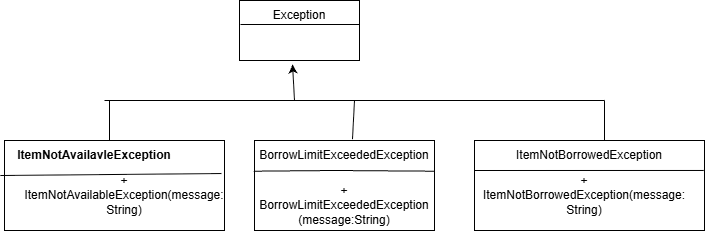

The diagram above was exported from draw.io. Its source (the exported page's mxGraphModel, read from the mxfile embedded in the PNG):
<mxGraphModel dx="766" dy="454" grid="1" gridSize="10" guides="1" tooltips="1" connect="1" arrows="1" fold="1" page="1" pageScale="1" pageWidth="850" pageHeight="1100" math="0" shadow="0">
  <root>
    <mxCell id="0" />
    <mxCell id="1" parent="0" />
    <mxCell id="qvB-r1lMyUYLgufj99aW-1" parent="1" style="rounded=0;whiteSpace=wrap;html=1;" value="" vertex="1">
      <mxGeometry height="90" width="220" x="70" y="250" as="geometry" />
    </mxCell>
    <mxCell id="qvB-r1lMyUYLgufj99aW-3" edge="1" parent="1" source="qvB-r1lMyUYLgufj99aW-1" style="endArrow=none;html=1;rounded=0;defaultLabelBackgroundColor=page;labelPadding=0 4;exitX=-0.019;exitY=0.389;exitDx=0;exitDy=0;exitPerimeter=0;entryX=0.986;entryY=0.367;entryDx=0;entryDy=0;entryPerimeter=0;" target="qvB-r1lMyUYLgufj99aW-1" value="">
      <mxGeometry height="50" relative="1" width="50" as="geometry">
        <mxPoint x="370" y="260" as="sourcePoint" />
        <mxPoint x="420" y="210" as="targetPoint" />
      </mxGeometry>
    </mxCell>
    <mxCell id="qvB-r1lMyUYLgufj99aW-5" parent="1" style="rounded=0;whiteSpace=wrap;html=1;" value="" vertex="1">
      <mxGeometry height="60" width="120" x="305" y="110" as="geometry" />
    </mxCell>
    <mxCell id="qvB-r1lMyUYLgufj99aW-6" edge="1" parent="1" source="qvB-r1lMyUYLgufj99aW-5" style="endArrow=none;html=1;rounded=0;defaultLabelBackgroundColor=page;labelPadding=0 4;exitX=0.008;exitY=0.4;exitDx=0;exitDy=0;exitPerimeter=0;entryX=0.997;entryY=0.4;entryDx=0;entryDy=0;entryPerimeter=0;" target="qvB-r1lMyUYLgufj99aW-5" value="">
      <mxGeometry height="50" relative="1" width="50" as="geometry">
        <mxPoint x="370" y="260" as="sourcePoint" />
        <mxPoint x="420" y="210" as="targetPoint" />
      </mxGeometry>
    </mxCell>
    <mxCell id="qvB-r1lMyUYLgufj99aW-7" parent="1" style="text;html=1;whiteSpace=wrap;strokeColor=none;fillColor=none;align=center;verticalAlign=middle;rounded=0;" value="Exception" vertex="1">
      <mxGeometry height="30" width="60" x="335" y="110" as="geometry" />
    </mxCell>
    <mxCell id="qvB-r1lMyUYLgufj99aW-8" parent="1" style="rounded=0;whiteSpace=wrap;html=1;" value="" vertex="1">
      <mxGeometry height="90" width="180" x="320" y="250" as="geometry" />
    </mxCell>
    <mxCell id="qvB-r1lMyUYLgufj99aW-9" edge="1" parent="1" source="qvB-r1lMyUYLgufj99aW-8" style="endArrow=none;html=1;rounded=0;defaultLabelBackgroundColor=page;labelPadding=0 4;entryX=1;entryY=0.341;entryDx=0;entryDy=0;exitX=-0.004;exitY=0.341;exitDx=0;exitDy=0;entryPerimeter=0;exitPerimeter=0;" target="qvB-r1lMyUYLgufj99aW-8" value="">
      <mxGeometry height="50" relative="1" width="50" x="-0.1132" as="geometry">
        <Array as="points">
          <mxPoint x="400" y="280" />
        </Array>
        <mxPoint x="335" y="280" as="sourcePoint" />
        <mxPoint x="455" y="280" as="targetPoint" />
      </mxGeometry>
    </mxCell>
    <mxCell id="qvB-r1lMyUYLgufj99aW-13" parent="1" style="text;html=1;whiteSpace=wrap;strokeColor=none;fillColor=none;align=center;verticalAlign=middle;rounded=0;" value="&lt;strong&gt;ItemNotAvailavleException&lt;/strong&gt;" vertex="1">
      <mxGeometry height="30" width="60" x="130" y="250" as="geometry" />
    </mxCell>
    <mxCell id="qvB-r1lMyUYLgufj99aW-15" parent="1" style="text;html=1;whiteSpace=wrap;strokeColor=none;fillColor=none;align=center;verticalAlign=middle;rounded=0;" value="BorrowLimitExceededException" vertex="1">
      <mxGeometry height="30" width="60" x="380" y="250" as="geometry" />
    </mxCell>
    <mxCell id="qvB-r1lMyUYLgufj99aW-16" parent="1" style="rounded=0;whiteSpace=wrap;html=1;" value="" vertex="1">
      <mxGeometry height="90" width="230" x="540" y="250" as="geometry" />
    </mxCell>
    <mxCell id="qvB-r1lMyUYLgufj99aW-17" parent="1" style="text;html=1;whiteSpace=wrap;strokeColor=none;fillColor=none;align=center;verticalAlign=middle;rounded=0;" value="ItemNotBorrowedException" vertex="1">
      <mxGeometry height="30" width="60" x="625" y="250" as="geometry" />
    </mxCell>
    <mxCell id="qvB-r1lMyUYLgufj99aW-18" edge="1" parent="1" style="endArrow=none;html=1;rounded=0;defaultLabelBackgroundColor=page;labelPadding=0 4;entryX=0.997;entryY=0.333;entryDx=0;entryDy=0;entryPerimeter=0;" target="qvB-r1lMyUYLgufj99aW-16" value="">
      <mxGeometry height="50" relative="1" width="50" as="geometry">
        <mxPoint x="540" y="280" as="sourcePoint" />
        <mxPoint x="590" y="230" as="targetPoint" />
      </mxGeometry>
    </mxCell>
    <mxCell id="qvB-r1lMyUYLgufj99aW-19" parent="1" style="text;html=1;whiteSpace=wrap;strokeColor=none;fillColor=none;align=center;verticalAlign=middle;rounded=0;" value="+ ItemNotAvailableException(message: String)" vertex="1">
      <mxGeometry height="30" width="80" x="150" y="290" as="geometry" />
    </mxCell>
    <mxCell id="qvB-r1lMyUYLgufj99aW-20" parent="1" style="text;html=1;whiteSpace=wrap;strokeColor=none;fillColor=none;align=center;verticalAlign=middle;rounded=0;" value="+ BorrowLimitExceededException&lt;div&gt;(message:String)&lt;/div&gt;" vertex="1">
      <mxGeometry height="30" width="60" x="380" y="300" as="geometry" />
    </mxCell>
    <mxCell id="qvB-r1lMyUYLgufj99aW-21" parent="1" style="text;html=1;whiteSpace=wrap;strokeColor=none;fillColor=none;align=center;verticalAlign=middle;rounded=0;" value="+ ItemNotBorrowedException(message: String)" vertex="1">
      <mxGeometry height="30" width="60" x="620" y="290" as="geometry" />
    </mxCell>
    <mxCell id="qvB-r1lMyUYLgufj99aW-22" edge="1" parent="1" style="endArrow=none;html=1;rounded=0;defaultLabelBackgroundColor=page;labelPadding=0 4;" value="">
      <mxGeometry height="50" relative="1" width="50" as="geometry">
        <mxPoint x="170" y="210" as="sourcePoint" />
        <mxPoint x="670" y="210" as="targetPoint" />
      </mxGeometry>
    </mxCell>
    <mxCell id="qvB-r1lMyUYLgufj99aW-23" edge="1" parent="1" source="qvB-r1lMyUYLgufj99aW-15" style="endArrow=none;html=1;rounded=0;defaultLabelBackgroundColor=page;labelPadding=0 4;exitX=0.633;exitY=-0.044;exitDx=0;exitDy=0;exitPerimeter=0;" value="">
      <mxGeometry height="50" relative="1" width="50" as="geometry">
        <mxPoint x="370" y="260" as="sourcePoint" />
        <mxPoint x="420" y="210" as="targetPoint" />
      </mxGeometry>
    </mxCell>
    <mxCell id="qvB-r1lMyUYLgufj99aW-24" edge="1" parent="1" source="qvB-r1lMyUYLgufj99aW-13" style="endArrow=none;html=1;rounded=0;defaultLabelBackgroundColor=page;labelPadding=0 4;exitX=0.75;exitY=0;exitDx=0;exitDy=0;" value="">
      <mxGeometry height="50" relative="1" width="50" as="geometry">
        <mxPoint x="80" y="190" as="sourcePoint" />
        <mxPoint x="175" y="210" as="targetPoint" />
      </mxGeometry>
    </mxCell>
    <mxCell id="qvB-r1lMyUYLgufj99aW-26" edge="1" parent="1" source="qvB-r1lMyUYLgufj99aW-17" style="endArrow=none;html=1;rounded=0;defaultLabelBackgroundColor=page;labelPadding=0 4;exitX=0.75;exitY=0;exitDx=0;exitDy=0;" value="">
      <mxGeometry height="50" relative="1" width="50" as="geometry">
        <mxPoint x="660" y="200" as="sourcePoint" />
        <mxPoint x="670" y="210" as="targetPoint" />
      </mxGeometry>
    </mxCell>
    <mxCell id="qvB-r1lMyUYLgufj99aW-27" edge="1" parent="1" style="endArrow=classic;html=1;rounded=0;defaultLabelBackgroundColor=page;labelPadding=0 4;entryX=0.442;entryY=1.067;entryDx=0;entryDy=0;entryPerimeter=0;" target="qvB-r1lMyUYLgufj99aW-5" value="">
      <mxGeometry height="50" relative="1" width="50" as="geometry">
        <mxPoint x="360" y="210" as="sourcePoint" />
        <mxPoint x="460" y="120" as="targetPoint" />
      </mxGeometry>
    </mxCell>
  </root>
</mxGraphModel>